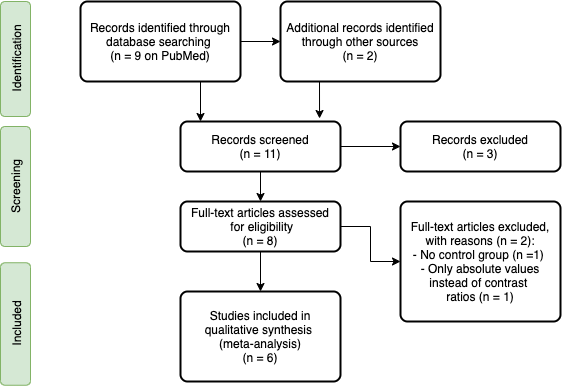

The diagram above was exported from draw.io. Its source (the exported page's mxGraphModel, read from the mxfile embedded in the PNG):
<mxGraphModel dx="901" dy="621" grid="1" gridSize="10" guides="1" tooltips="1" connect="1" arrows="1" fold="1" page="1" pageScale="1" pageWidth="850" pageHeight="1100" math="0" shadow="0">
  <root>
    <mxCell id="0" />
    <mxCell id="1" parent="0" />
    <mxCell id="x9vtU1yPM0D9BKQsEwAC-10" style="edgeStyle=orthogonalEdgeStyle;rounded=0;orthogonalLoop=1;jettySize=auto;html=1;" edge="1" parent="1" source="eZBJTdmJAVKEK6lyWFmv-1" target="eZBJTdmJAVKEK6lyWFmv-2">
      <mxGeometry relative="1" as="geometry" />
    </mxCell>
    <mxCell id="x9vtU1yPM0D9BKQsEwAC-11" style="edgeStyle=orthogonalEdgeStyle;rounded=0;orthogonalLoop=1;jettySize=auto;html=1;exitX=0.75;exitY=1;exitDx=0;exitDy=0;entryX=0.125;entryY=0;entryDx=0;entryDy=0;entryPerimeter=0;" edge="1" parent="1" source="eZBJTdmJAVKEK6lyWFmv-1" target="x9vtU1yPM0D9BKQsEwAC-8">
      <mxGeometry relative="1" as="geometry" />
    </mxCell>
    <mxCell id="eZBJTdmJAVKEK6lyWFmv-1" value="Records identified through database searching &lt;br&gt;(n = 9 on PubMed)" style="rounded=1;whiteSpace=wrap;html=1;absoluteArcSize=1;arcSize=14;strokeWidth=2;" parent="1" vertex="1">
      <mxGeometry x="120" y="80" width="160" height="80" as="geometry" />
    </mxCell>
    <mxCell id="x9vtU1yPM0D9BKQsEwAC-12" style="edgeStyle=orthogonalEdgeStyle;rounded=0;orthogonalLoop=1;jettySize=auto;html=1;exitX=0.25;exitY=1;exitDx=0;exitDy=0;entryX=0.869;entryY=-0.06;entryDx=0;entryDy=0;entryPerimeter=0;" edge="1" parent="1" source="eZBJTdmJAVKEK6lyWFmv-2" target="x9vtU1yPM0D9BKQsEwAC-8">
      <mxGeometry relative="1" as="geometry" />
    </mxCell>
    <mxCell id="eZBJTdmJAVKEK6lyWFmv-2" value="Additional records identified through other sources&lt;br&gt;(n = 2)" style="rounded=1;whiteSpace=wrap;html=1;absoluteArcSize=1;arcSize=14;strokeWidth=2;" parent="1" vertex="1">
      <mxGeometry x="320" y="80" width="160" height="80" as="geometry" />
    </mxCell>
    <mxCell id="x9vtU1yPM0D9BKQsEwAC-4" value="Identification" style="rounded=1;whiteSpace=wrap;html=1;rotation=-90;fillColor=#d5e8d4;strokeColor=#82b366;" vertex="1" parent="1">
      <mxGeometry x="-2.5" y="122.5" width="115" height="30" as="geometry" />
    </mxCell>
    <mxCell id="x9vtU1yPM0D9BKQsEwAC-5" value="Screening" style="rounded=1;whiteSpace=wrap;html=1;rotation=-90;fillColor=#d5e8d4;strokeColor=#82b366;" vertex="1" parent="1">
      <mxGeometry x="-5" y="250" width="120" height="30" as="geometry" />
    </mxCell>
    <mxCell id="x9vtU1yPM0D9BKQsEwAC-6" value="Included" style="rounded=1;whiteSpace=wrap;html=1;rotation=-90;fillColor=#d5e8d4;strokeColor=#82b366;" vertex="1" parent="1">
      <mxGeometry x="-6.25" y="387.5" width="122.5" height="30" as="geometry" />
    </mxCell>
    <mxCell id="x9vtU1yPM0D9BKQsEwAC-13" value="" style="edgeStyle=orthogonalEdgeStyle;rounded=0;orthogonalLoop=1;jettySize=auto;html=1;" edge="1" parent="1" source="x9vtU1yPM0D9BKQsEwAC-8" target="x9vtU1yPM0D9BKQsEwAC-9">
      <mxGeometry relative="1" as="geometry" />
    </mxCell>
    <mxCell id="x9vtU1yPM0D9BKQsEwAC-15" style="edgeStyle=orthogonalEdgeStyle;rounded=0;orthogonalLoop=1;jettySize=auto;html=1;exitX=0.5;exitY=1;exitDx=0;exitDy=0;entryX=0.5;entryY=0;entryDx=0;entryDy=0;" edge="1" parent="1" source="x9vtU1yPM0D9BKQsEwAC-8" target="x9vtU1yPM0D9BKQsEwAC-14">
      <mxGeometry relative="1" as="geometry" />
    </mxCell>
    <mxCell id="x9vtU1yPM0D9BKQsEwAC-8" value="Records screened&lt;br&gt;(n = 11)" style="rounded=1;whiteSpace=wrap;html=1;absoluteArcSize=1;arcSize=14;strokeWidth=2;" vertex="1" parent="1">
      <mxGeometry x="220" y="200" width="160" height="50" as="geometry" />
    </mxCell>
    <mxCell id="x9vtU1yPM0D9BKQsEwAC-9" value="Records excluded&lt;br&gt;(n = 3)" style="rounded=1;whiteSpace=wrap;html=1;absoluteArcSize=1;arcSize=14;strokeWidth=2;" vertex="1" parent="1">
      <mxGeometry x="440" y="200" width="160" height="50" as="geometry" />
    </mxCell>
    <mxCell id="x9vtU1yPM0D9BKQsEwAC-17" value="" style="edgeStyle=orthogonalEdgeStyle;rounded=0;orthogonalLoop=1;jettySize=auto;html=1;" edge="1" parent="1" source="x9vtU1yPM0D9BKQsEwAC-14" target="x9vtU1yPM0D9BKQsEwAC-16">
      <mxGeometry relative="1" as="geometry" />
    </mxCell>
    <mxCell id="x9vtU1yPM0D9BKQsEwAC-28" style="edgeStyle=orthogonalEdgeStyle;rounded=0;orthogonalLoop=1;jettySize=auto;html=1;entryX=0;entryY=0.5;entryDx=0;entryDy=0;" edge="1" parent="1" source="x9vtU1yPM0D9BKQsEwAC-14" target="x9vtU1yPM0D9BKQsEwAC-18">
      <mxGeometry relative="1" as="geometry" />
    </mxCell>
    <mxCell id="x9vtU1yPM0D9BKQsEwAC-14" value="Full-text articles assessed&lt;br&gt;&amp;nbsp;for eligibility&lt;br&gt;(n = 8)" style="rounded=1;whiteSpace=wrap;html=1;absoluteArcSize=1;arcSize=14;strokeWidth=2;" vertex="1" parent="1">
      <mxGeometry x="220" y="280" width="160" height="50" as="geometry" />
    </mxCell>
    <mxCell id="x9vtU1yPM0D9BKQsEwAC-16" value="Studies included in qualitative synthesis &lt;br&gt;(meta-analysis)&lt;br&gt;(n = 6)" style="rounded=1;whiteSpace=wrap;html=1;absoluteArcSize=1;arcSize=14;strokeWidth=2;" vertex="1" parent="1">
      <mxGeometry x="220" y="370" width="160" height="90" as="geometry" />
    </mxCell>
    <mxCell id="x9vtU1yPM0D9BKQsEwAC-18" value="Full-text articles excluded, with reasons (n = 2):&lt;br&gt;- No control group (n =1)&amp;nbsp;&lt;br&gt;- Only absolute values instead of contrast &lt;br&gt;ratios (n = 1)" style="rounded=1;whiteSpace=wrap;html=1;absoluteArcSize=1;arcSize=14;strokeWidth=2;" vertex="1" parent="1">
      <mxGeometry x="440" y="280" width="160" height="120" as="geometry" />
    </mxCell>
  </root>
</mxGraphModel>